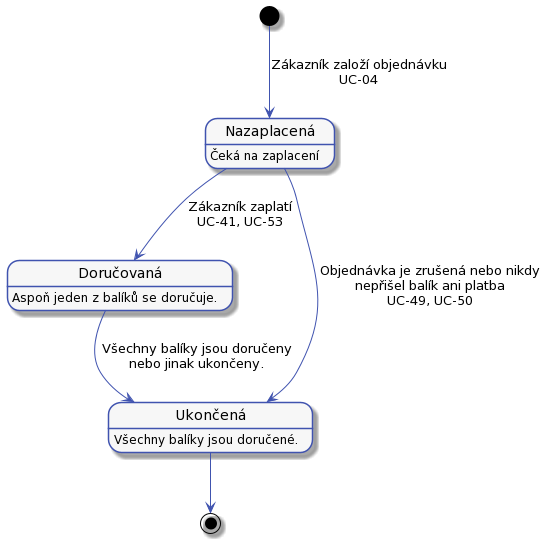

The diagram above was rendered by PlantUML. Its source (embedded in the PNG):
@startuml
'výchozí barva pozadí prvků
'například pozadí aktivity, kerou dělá dispečer
!$col1 = "#F7F7F7"

'barva pozadí aktivit, které děla systém
'například aktivita, že se zobrazí stránka S-203
!$col2 = "#CDDDFF"

'barva okraje prvků a šipek
!$col4 = "#4053AF"

skinparam activity {
    BorderColor $col4
    ArrowColor $col4
    FontName Roboto
    BackgroundColor $col1
    StartColor $col4
    EndColor $col4
}

skinparam activityDiamond {
    BorderColor $col4
    ArrowColor $col4
    FontName Roboto
    BackgroundColor $col1
}

skinparam actor {
    BorderColor $col4
    ArrowColor $col4
    FontName Roboto
    BackgroundColor $col1
}

skinparam useCase {
    BorderColor $col4
    ArrowColor $col4
    FontName Roboto
    BackgroundColor $col1
}

skinparam state {
    BorderColor $col4
    ArrowColor $col4
    FontName Roboto
    BackgroundColor $col1
}

skinparam sequence {
    ParticipantBorderColor $col4
    ParticipantBackgroundColor $col1
}

skinparam note {
    BorderColor $col4
    BackgroundColor $col1
}

skinparam object {
    BorderColor $col4
    BackgroundColor $col1
}

skinparam class {
    BorderColor $col4
    BackgroundColor $col1
}


state "Nazaplacená" as nezaplacená
nezaplacená: Čeká na zaplacení

state "Doručovaná" as cekaNaDoruceni
cekaNaDoruceni: Aspoň jeden z balíků se doručuje.

state "Ukončená" as closed
closed: Všechny balíky jsou doručené.

[*] --> nezaplacená : Zákazník založí objednávku\nUC-04
nezaplacená --> cekaNaDoruceni : Zákazník zaplatí\nUC-41, UC-53
nezaplacená --> closed:  Objednávka je zrušená nebo nikdy\nnepřišel balík ani platba\nUC-49, UC-50
cekaNaDoruceni --> closed : Všechny balíky jsou doručeny\nnebo jinak ukončeny.
closed --> [*]
@enduml